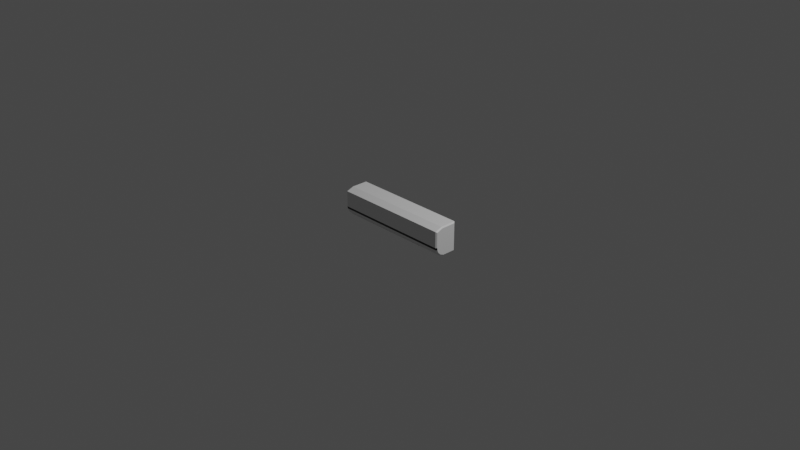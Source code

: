 # Source: minisplit.blend  (saved by Blender 3.4.6; exported with 4.5.12 LTS)
import bpy
from mathutils import Matrix  # noqa: F401  (used for matrix-valued properties, if any)

bpy.ops.wm.read_factory_settings(use_empty=True)
scene = bpy.context.scene
scene.name = 'Scene'

# ---- collections
col_collection = bpy.data.collections.new('Collection'); scene.collection.children.link(col_collection)

# ---- materials (node trees are filled in below, after node groups)
mat_material = bpy.data.materials.new('Material')
mat_material.alpha_threshold = 0.0
mat_material.use_transparent_shadow = False
mat_material.roughness = 0.5
mat_material.line_color = (0.0, 0.0, 0.0, 1.0)
mat_colordepantallita = bpy.data.materials.new('colorDePantallita')
mat_colordepantallita.use_transparent_shadow = False

# ---- material node trees
mat_material.use_nodes = True; mat_material.node_tree.nodes.clear()
_N = mat_material.node_tree.nodes; _L = mat_material.node_tree.links
n0 = _N.new('ShaderNodeOutputMaterial'); n0.name = 'Material Output'; n0.location = (300, 300)
n1 = _N.new('ShaderNodeBsdfPrincipled'); n1.name = 'Principled BSDF'; n1.location = (10, 300)
n1.distribution = 'GGX'
n1.subsurface_method = 'RANDOM_WALK_SKIN'
n1.inputs[3].default_value = 1.45
n1.inputs[27].default_value = (0.0, 0.0, 0.0, 1.0)
n1.inputs[28].default_value = 1.0
_L.new(n1.outputs[0], n0.inputs[0])
n0.is_active_output = True
mat_colordepantallita.use_nodes = True; mat_colordepantallita.node_tree.nodes.clear()
_N = mat_colordepantallita.node_tree.nodes; _L = mat_colordepantallita.node_tree.links
n0 = _N.new('ShaderNodeBsdfPrincipled'); n0.name = 'Principled BSDF'; n0.location = (10, 300)
n0.distribution = 'GGX'
n0.subsurface_method = 'RANDOM_WALK_SKIN'
n0.inputs[0].default_value = (0.0, 0.0, 0.0, 1.0)
n0.inputs[3].default_value = 1.45
n0.inputs[27].default_value = (0.0, 0.0, 0.0, 1.0)
n0.inputs[28].default_value = 1.0
n1 = _N.new('ShaderNodeOutputMaterial'); n1.name = 'Material Output'; n1.location = (300, 300)
_L.new(n0.outputs[0], n1.inputs[0])
n1.is_active_output = True

# ---- world
world_world = bpy.data.worlds.new('World'); scene.world = world_world
world_world.use_nodes = True; world_world.node_tree.nodes.clear()
_N = world_world.node_tree.nodes; _L = world_world.node_tree.links
n0 = _N.new('ShaderNodeOutputWorld'); n0.name = 'World Output'; n0.location = (300, 300)
n1 = _N.new('ShaderNodeBackground'); n1.name = 'Background'; n1.location = (10, 300)
n1.inputs[0].default_value = (0.05088, 0.05088, 0.05088, 1.0)
_L.new(n1.outputs[0], n0.inputs[0])
n0.is_active_output = True
world_world.color = (0.05088, 0.05088, 0.05088)
world_world.use_sun_shadow = False
world_world.sun_shadow_jitter_overblur = 0.0

# ---- cameras
cam_camera = bpy.data.cameras.new('Camera')
cam_camera.clip_end = 100.0
cam_camera.ortho_scale = 7.314

# ---- lights
light_light = bpy.data.lights.new('Light', 'POINT')
light_light.transmission_factor = 0.0
light_light.energy = 1000.0
light_light.shadow_soft_size = 0.1
light_light.shadow_maximum_resolution = 0.006
light_light.use_absolute_resolution = True

# ---- meshes
me_cube = bpy.data.meshes.new('Cube')
me_cube.from_pydata([(0.66, 0.1175, 0.1475), (0.6475, 0.13, 0.16), (0.66, 0.1175, -0.1475), (0.6475, 0.13, -0.16), (-0.66, 0.1175, 0.1475), (-0.6475, 0.13, 0.16), (-0.66, 0.1175, -0.1475), (-0.6475, 0.13, -0.16), (0.66, -0.09816, -0.1012), (0.6475, -0.1088, -0.1083), (-0.66, -0.09816, -0.1012), (-0.6475, -0.1088, -0.1083), (0.66, -0.06938, -0.13), (0.6475, -0.07646, -0.1406), (0.66, -0.02718, -0.1475), (0.6475, -0.02967, -0.16), (-0.66, -0.02718, -0.1475), (-0.6475, -0.02967, -0.16), (-0.66, -0.06938, -0.13), (-0.6475, -0.07646, -0.1406), (0.66, -0.04693, 0.1475), (0.6475, -0.04911, 0.16), (0.66, -0.1175, 0.1221), (0.6475, -0.13, 0.1309), (-0.66, -0.1175, 0.1221), (-0.6475, -0.13, 0.1309), (-0.66, -0.04693, 0.1475), (-0.6475, -0.04911, 0.16), (0.66, -0.1175, -0.04292), (0.6475, -0.13, -0.04415), (0.66, -0.113, -0.06531), (0.6475, -0.1251, -0.06895), (-0.66, -0.113, -0.06531), (-0.6475, -0.1251, -0.06895), (-0.66, -0.1175, -0.04292), (-0.6475, -0.13, -0.04415), (-0.6201, -0.07646, -0.1406), (0.3721, -0.07646, -0.1406), (-0.6202, -0.09872, -0.1184), (0.3721, -0.09871, -0.1184), (-0.6201, -0.0343, -0.1581), (0.3721, -0.03442, -0.158)], [], [(31, 33, 11, 9), (1, 5, 27, 21), (7, 3, 15, 17), (16, 18, 10, 32, 34, 24, 26, 4, 6), (29, 35, 33, 31), (21, 27, 25, 23), (17, 15, 13, 37, 41, 40, 36, 19), (29, 23, 25, 35), (7, 5, 1, 3), (19, 36, 38, 39, 37, 13, 9, 11), (0, 2, 3, 1), (5, 7, 6, 4), (18, 16, 17, 19), (14, 12, 13, 15), (10, 18, 19, 11), (12, 8, 9, 13), (16, 6, 7, 17), (2, 14, 15, 3), (22, 20, 21, 23), (26, 24, 25, 27), (20, 0, 1, 21), (4, 26, 27, 5), (30, 28, 29, 31), (34, 32, 33, 35), (8, 30, 31, 9), (32, 10, 11, 33), (28, 22, 23, 29), (24, 34, 35, 25), (2, 0, 20, 22, 28, 30, 8, 12, 14)])
_uv = me_cube.uv_layers.new(name='UVMap')
_uv.uv.foreach_set('vector', [0.3726, 0.7453, 0.1274, 0.7453, 0.1274, 0.7296, 0.3726, 0.7296, 0.6274, 0.5, 0.8726, 0.5, 0.8726, 0.7299, 0.6274, 0.7299, 0.1274, 0.5, 0.3726, 0.5, 0.3726, 0.6535, 0.1274, 0.6535, 0.3848, 0.09848, 0.3985, 0.05788, 0.421, 0.03016, 0.4491, 0.01572, 0.467, 0.01134, 0.6008, 0.006983, 0.6158, 0.03225, 0.6153, 0.2352, 0.3848, 0.2378, 0.3726, 0.75, 0.1274, 0.75, 0.1274, 0.7453, 0.3726, 0.7453, 0.625, 0.7524, 0.625, 0.9976, 0.6087, 0.9976, 0.6087, 0.7524, 0.1274, 0.6535, 0.3726, 0.6535, 0.3726, 0.6985, 0.3205, 0.6985, 0.3205, 0.6581, 0.1326, 0.658, 0.1325, 0.6985, 0.1274, 0.6985, 0.466, 0.7524, 0.6087, 0.7524, 0.6087, 0.9976, 0.466, 0.9976, 0.375, 0.2524, 0.625, 0.2524, 0.625, 0.4976, 0.375, 0.4976, 0.1274, 0.6985, 0.1325, 0.6985, 0.1325, 0.7199, 0.3205, 0.7199, 0.3205, 0.6985, 0.3726, 0.6985, 0.3726, 0.7296, 0.1274, 0.7296, 0.6153, 0.5148, 0.3848, 0.5122, 0.375, 0.4976, 0.625, 0.4976, 0.625, 0.2524, 0.375, 0.2524, 0.3848, 0.2378, 0.6153, 0.2352, 0.3985, 0.05788, 0.3848, 0.09848, 0.375, 0.09647, 0.3901, 0.05148, 0.3848, 0.6515, 0.3985, 0.6921, 0.3901, 0.6985, 0.375, 0.6535, 0.421, 0.03016, 0.3985, 0.05788, 0.3901, 0.05148, 0.4154, 0.02043, 0.3985, 0.6921, 0.421, 0.7198, 0.4154, 0.7296, 0.3901, 0.6985, 0.3848, 0.09848, 0.3848, 0.2378, 0.375, 0.25, 0.375, 0.09647, 0.3848, 0.5122, 0.3848, 0.6515, 0.3726, 0.6535, 0.3726, 0.5, 0.6008, 0.743, 0.6158, 0.7178, 0.625, 0.7299, 0.6087, 0.75, 0.6158, 0.03225, 0.6008, 0.006983, 0.6087, 0.0, 0.625, 0.02009, 0.6158, 0.7178, 0.6153, 0.5148, 0.6274, 0.5, 0.6274, 0.7299, 0.6153, 0.2352, 0.6158, 0.03225, 0.625, 0.02009, 0.625, 0.25, 0.4491, 0.7343, 0.467, 0.7387, 0.466, 0.75, 0.4461, 0.7453, 0.467, 0.01134, 0.4491, 0.01572, 0.4461, 0.004745, 0.466, 0.0, 0.421, 0.7198, 0.4491, 0.7343, 0.4461, 0.7453, 0.4154, 0.7296, 0.4491, 0.01572, 0.421, 0.03016, 0.4154, 0.02043, 0.4461, 0.004745, 0.467, 0.7387, 0.6008, 0.743, 0.6087, 0.7524, 0.466, 0.7524, 0.6008, 0.006983, 0.467, 0.01134, 0.466, 0.0, 0.6087, 0.0, 0.3848, 0.5122, 0.6153, 0.5148, 0.6158, 0.7178, 0.6008, 0.743, 0.467, 0.7387, 0.4491, 0.7343, 0.421, 0.7198, 0.3985, 0.6921, 0.3848, 0.6515])
me_cube.materials.append(mat_material)
me_cube.use_mirror_vertex_groups = False
me_cube.update()
me_cube_001 = bpy.data.meshes.new('Cube.001')
me_cube_001.from_pydata([(0.6629, -0.1174, -0.04264), (0.6503, -0.1302, -0.0439), (0.6629, -0.1129, -0.06553), (0.6503, -0.1251, -0.06925), (-0.6629, -0.1129, -0.06553), (-0.6503, -0.1251, -0.06925), (-0.6629, -0.1174, -0.04264), (-0.6503, -0.1302, -0.0439)], [], [(7, 3, 1), (0, 3, 2), (6, 5, 7), (7, 5, 3), (0, 1, 3), (6, 4, 5)])
_uv = me_cube_001.uv_layers.new(name='UVMap')
_uv.uv.foreach_set('vector', [0.1274, 0.75, 0.3726, 0.7453, 0.3726, 0.75, 0.467, 0.7387, 0.4461, 0.7453, 0.4491, 0.7343, 0.467, 0.01134, 0.4461, 0.004745, 0.466, 0.0, 0.1274, 0.75, 0.1274, 0.7453, 0.3726, 0.7453, 0.467, 0.7387, 0.466, 0.75, 0.4461, 0.7453, 0.467, 0.01134, 0.4491, 0.01572, 0.4461, 0.004745])
me_cube_001.materials.append(mat_colordepantallita)
me_cube_001.use_mirror_vertex_groups = False
me_cube_001.update()
me_cube_002 = bpy.data.meshes.new('Cube.002')
me_cube_002.from_pydata([(0.4962, -0.02699, 0.02341), (-0.4962, -0.02699, 0.02341), (0.4962, -0.0008235, -0.0002683), (0.4962, 0.03586, -0.0136), (-0.4962, 0.03586, -0.0136), (-0.4962, -0.0008235, -0.0002683)], [], [(4, 3, 2, 5), (5, 2, 0, 1)])
_uv = me_cube_002.uv_layers.new(name='UVMap')
_uv.uv.foreach_set('vector', [0.1274, 0.6535, 0.3726, 0.6535, 0.3726, 0.6985, 0.1274, 0.6985, 0.1274, 0.6985, 0.3726, 0.6985, 0.3726, 0.7296, 0.1274, 0.7296])
me_cube_002.materials.append(mat_material)
me_cube_002.use_mirror_vertex_groups = False
me_cube_002.update()

# ---- objects
ob_minisplit = bpy.data.objects.new('Minisplit', me_cube)
ob_light = bpy.data.objects.new('Light', light_light)
ob_camera = bpy.data.objects.new('Camera', cam_camera)
ob_pantallita = bpy.data.objects.new('pantallita', me_cube_001)
ob_minisplit_001 = bpy.data.objects.new('Minisplit.001', me_cube_002)

# ---- transforms, parenting, visibility, modifiers, constraints
ob_minisplit.location = (0.0, 0.0, 0.0)
ob_minisplit.lock_rotations_4d = False
ob_minisplit.empty_display_type = 'ARROWS'
ob_minisplit.lineart.crease_threshold = 0.0
ob_light.location = (4.076, 1.005, 5.904)
ob_light.rotation_euler = (0.6503, 0.05522, 1.866)
ob_light.lock_rotations_4d = False
ob_light.empty_display_type = 'ARROWS'
ob_light.color = (0.0, 0.0, 0.0, 0.0)
ob_light.lineart.crease_threshold = 0.0
ob_camera.location = (7.359, -6.926, 4.958)
ob_camera.rotation_euler = (1.109, 0.0, 0.8149)
ob_camera.lock_rotations_4d = False
ob_camera.empty_display_type = 'ARROWS'
ob_camera.color = (0.0, 0.0, 0.0, 0.0)
ob_camera.display_type = 'WIRE'
ob_camera.lineart.crease_threshold = 0.0
ob_pantallita.location = (0.0, 0.0, 0.0)
ob_pantallita.lock_rotations_4d = False
ob_pantallita.empty_display_type = 'ARROWS'
ob_pantallita.lineart.crease_threshold = 0.0
ob_minisplit_001.location = (-0.1245, -0.07783, -0.1406)
ob_minisplit_001.scale = (0.9981, 0.8509, 1.005)
ob_minisplit_001.lock_rotations_4d = False
ob_minisplit_001.empty_display_type = 'ARROWS'
ob_minisplit_001.lineart.crease_threshold = 0.0

# ---- collection membership
col_collection.objects.link(ob_minisplit)
col_collection.objects.link(ob_light)
col_collection.objects.link(ob_camera)
col_collection.objects.link(ob_pantallita)
col_collection.objects.link(ob_minisplit_001)

# ---- scene / render settings (as saved in the file)
scene.camera = ob_camera
scene.frame_start = 1; scene.frame_end = 250; scene.frame_set(1)
scene.render.engine = 'BLENDER_EEVEE_NEXT'
scene.cycles.sampling_pattern = 'TABULATED_SOBOL'
scene.cycles.use_light_tree = False
scene.view_settings.view_transform = 'Filmic'
bpy.context.view_layer.update()
